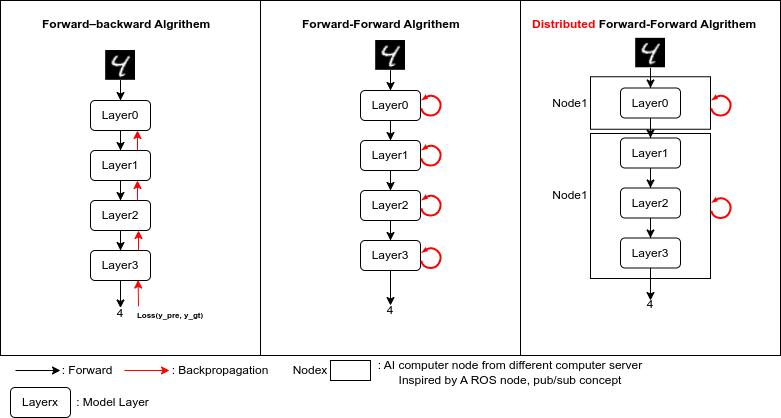

The diagram above was exported from draw.io. Its source (the exported page's mxGraphModel, read from the mxfile embedded in the PNG):
<mxGraphModel dx="1094" dy="672" grid="1" gridSize="10" guides="1" tooltips="1" connect="1" arrows="1" fold="1" page="1" pageScale="1" pageWidth="850" pageHeight="1100" math="0" shadow="0">
  <root>
    <mxCell id="0" />
    <mxCell id="1" parent="0" />
    <mxCell id="Pd571a1XGvd4QOsNYKeU-5" value="" style="rounded=0;whiteSpace=wrap;html=1;" vertex="1" parent="1">
      <mxGeometry x="550" y="80" width="260" height="355" as="geometry" />
    </mxCell>
    <mxCell id="Pd571a1XGvd4QOsNYKeU-80" value="" style="rounded=0;whiteSpace=wrap;html=1;" vertex="1" parent="1">
      <mxGeometry x="620" y="213" width="120" height="145" as="geometry" />
    </mxCell>
    <mxCell id="Pd571a1XGvd4QOsNYKeU-79" value="" style="rounded=0;whiteSpace=wrap;html=1;" vertex="1" parent="1">
      <mxGeometry x="620" y="156.25" width="120" height="52.5" as="geometry" />
    </mxCell>
    <mxCell id="Pd571a1XGvd4QOsNYKeU-3" value="" style="rounded=0;whiteSpace=wrap;html=1;" vertex="1" parent="1">
      <mxGeometry x="290" y="80" width="260" height="355" as="geometry" />
    </mxCell>
    <mxCell id="Pd571a1XGvd4QOsNYKeU-1" value="&lt;b&gt;Forward-Forward Algrithem&lt;/b&gt;" style="text;whiteSpace=wrap;html=1;" vertex="1" parent="1">
      <mxGeometry x="330" y="90" width="180" height="30" as="geometry" />
    </mxCell>
    <mxCell id="Pd571a1XGvd4QOsNYKeU-2" value="&lt;b&gt;&lt;font color=&quot;#ff0000&quot;&gt;Distributed&lt;/font&gt; Forward-Forward Algrithem&lt;/b&gt;" style="text;whiteSpace=wrap;html=1;" vertex="1" parent="1">
      <mxGeometry x="560" y="90" width="240" height="30" as="geometry" />
    </mxCell>
    <mxCell id="Pd571a1XGvd4QOsNYKeU-21" value="" style="rounded=0;whiteSpace=wrap;html=1;" vertex="1" parent="1">
      <mxGeometry x="30" y="80" width="260" height="355" as="geometry" />
    </mxCell>
    <mxCell id="Pd571a1XGvd4QOsNYKeU-22" value="&lt;b&gt;Forward–backward&amp;nbsp;Algrithem&lt;/b&gt;" style="text;whiteSpace=wrap;html=1;" vertex="1" parent="1">
      <mxGeometry x="70" y="90" width="180" height="30" as="geometry" />
    </mxCell>
    <mxCell id="Pd571a1XGvd4QOsNYKeU-23" style="edgeStyle=orthogonalEdgeStyle;rounded=0;orthogonalLoop=1;jettySize=auto;html=1;entryX=0.5;entryY=0;entryDx=0;entryDy=0;" edge="1" source="Pd571a1XGvd4QOsNYKeU-24" target="Pd571a1XGvd4QOsNYKeU-26" parent="1">
      <mxGeometry relative="1" as="geometry" />
    </mxCell>
    <mxCell id="Pd571a1XGvd4QOsNYKeU-24" value="Layer0" style="rounded=1;whiteSpace=wrap;html=1;" vertex="1" parent="1">
      <mxGeometry x="120" y="180" width="60" height="30" as="geometry" />
    </mxCell>
    <mxCell id="Pd571a1XGvd4QOsNYKeU-25" style="edgeStyle=orthogonalEdgeStyle;rounded=0;orthogonalLoop=1;jettySize=auto;html=1;entryX=0.5;entryY=0;entryDx=0;entryDy=0;" edge="1" source="Pd571a1XGvd4QOsNYKeU-26" target="Pd571a1XGvd4QOsNYKeU-28" parent="1">
      <mxGeometry relative="1" as="geometry" />
    </mxCell>
    <mxCell id="Pd571a1XGvd4QOsNYKeU-26" value="Layer1" style="rounded=1;whiteSpace=wrap;html=1;" vertex="1" parent="1">
      <mxGeometry x="120" y="230" width="60" height="30" as="geometry" />
    </mxCell>
    <mxCell id="Pd571a1XGvd4QOsNYKeU-27" style="edgeStyle=orthogonalEdgeStyle;rounded=0;orthogonalLoop=1;jettySize=auto;html=1;entryX=0.5;entryY=0;entryDx=0;entryDy=0;" edge="1" source="Pd571a1XGvd4QOsNYKeU-28" target="Pd571a1XGvd4QOsNYKeU-29" parent="1">
      <mxGeometry relative="1" as="geometry" />
    </mxCell>
    <mxCell id="Pd571a1XGvd4QOsNYKeU-28" value="Layer2" style="rounded=1;whiteSpace=wrap;html=1;" vertex="1" parent="1">
      <mxGeometry x="120" y="280" width="60" height="30" as="geometry" />
    </mxCell>
    <mxCell id="Pd571a1XGvd4QOsNYKeU-33" style="edgeStyle=orthogonalEdgeStyle;rounded=0;orthogonalLoop=1;jettySize=auto;html=1;" edge="1" parent="1" source="Pd571a1XGvd4QOsNYKeU-29" target="Pd571a1XGvd4QOsNYKeU-32">
      <mxGeometry relative="1" as="geometry" />
    </mxCell>
    <mxCell id="Pd571a1XGvd4QOsNYKeU-29" value="Layer3" style="rounded=1;whiteSpace=wrap;html=1;" vertex="1" parent="1">
      <mxGeometry x="120" y="330" width="60" height="30" as="geometry" />
    </mxCell>
    <mxCell id="Pd571a1XGvd4QOsNYKeU-30" style="edgeStyle=orthogonalEdgeStyle;rounded=0;orthogonalLoop=1;jettySize=auto;html=1;entryX=0.5;entryY=0;entryDx=0;entryDy=0;" edge="1" source="Pd571a1XGvd4QOsNYKeU-31" target="Pd571a1XGvd4QOsNYKeU-24" parent="1">
      <mxGeometry relative="1" as="geometry" />
    </mxCell>
    <mxCell id="Pd571a1XGvd4QOsNYKeU-31" value="" style="shape=image;verticalLabelPosition=bottom;labelBackgroundColor=default;verticalAlign=top;aspect=fixed;imageAspect=0;image=data:image/png,(base64 omitted: 12568 chars);clipPath=inset(11.67% 10.33% 11.67% 12.67%);" vertex="1" parent="1">
      <mxGeometry x="135" y="130" width="30" height="29.87" as="geometry" />
    </mxCell>
    <mxCell id="Pd571a1XGvd4QOsNYKeU-32" value="4" style="text;html=1;strokeColor=none;fillColor=none;align=center;verticalAlign=middle;whiteSpace=wrap;rounded=0;" vertex="1" parent="1">
      <mxGeometry x="145" y="387.5" width="10" height="10" as="geometry" />
    </mxCell>
    <mxCell id="Pd571a1XGvd4QOsNYKeU-34" style="edgeStyle=orthogonalEdgeStyle;rounded=0;orthogonalLoop=1;jettySize=auto;html=1;entryX=0.5;entryY=0;entryDx=0;entryDy=0;" edge="1" source="Pd571a1XGvd4QOsNYKeU-35" target="Pd571a1XGvd4QOsNYKeU-37" parent="1">
      <mxGeometry relative="1" as="geometry" />
    </mxCell>
    <mxCell id="Pd571a1XGvd4QOsNYKeU-35" value="Layer0" style="rounded=1;whiteSpace=wrap;html=1;" vertex="1" parent="1">
      <mxGeometry x="390" y="170" width="60" height="30" as="geometry" />
    </mxCell>
    <mxCell id="Pd571a1XGvd4QOsNYKeU-36" style="edgeStyle=orthogonalEdgeStyle;rounded=0;orthogonalLoop=1;jettySize=auto;html=1;entryX=0.5;entryY=0;entryDx=0;entryDy=0;" edge="1" source="Pd571a1XGvd4QOsNYKeU-37" target="Pd571a1XGvd4QOsNYKeU-39" parent="1">
      <mxGeometry relative="1" as="geometry" />
    </mxCell>
    <mxCell id="Pd571a1XGvd4QOsNYKeU-37" value="Layer1" style="rounded=1;whiteSpace=wrap;html=1;" vertex="1" parent="1">
      <mxGeometry x="390" y="220" width="60" height="30" as="geometry" />
    </mxCell>
    <mxCell id="Pd571a1XGvd4QOsNYKeU-38" style="edgeStyle=orthogonalEdgeStyle;rounded=0;orthogonalLoop=1;jettySize=auto;html=1;entryX=0.5;entryY=0;entryDx=0;entryDy=0;" edge="1" source="Pd571a1XGvd4QOsNYKeU-39" target="Pd571a1XGvd4QOsNYKeU-41" parent="1">
      <mxGeometry relative="1" as="geometry" />
    </mxCell>
    <mxCell id="Pd571a1XGvd4QOsNYKeU-39" value="Layer2" style="rounded=1;whiteSpace=wrap;html=1;" vertex="1" parent="1">
      <mxGeometry x="390" y="270" width="60" height="30" as="geometry" />
    </mxCell>
    <mxCell id="Pd571a1XGvd4QOsNYKeU-40" style="edgeStyle=orthogonalEdgeStyle;rounded=0;orthogonalLoop=1;jettySize=auto;html=1;" edge="1" source="Pd571a1XGvd4QOsNYKeU-41" target="Pd571a1XGvd4QOsNYKeU-44" parent="1">
      <mxGeometry relative="1" as="geometry" />
    </mxCell>
    <mxCell id="Pd571a1XGvd4QOsNYKeU-41" value="Layer3" style="rounded=1;whiteSpace=wrap;html=1;" vertex="1" parent="1">
      <mxGeometry x="390" y="320" width="60" height="30" as="geometry" />
    </mxCell>
    <mxCell id="Pd571a1XGvd4QOsNYKeU-42" style="edgeStyle=orthogonalEdgeStyle;rounded=0;orthogonalLoop=1;jettySize=auto;html=1;entryX=0.5;entryY=0;entryDx=0;entryDy=0;" edge="1" source="Pd571a1XGvd4QOsNYKeU-43" target="Pd571a1XGvd4QOsNYKeU-35" parent="1">
      <mxGeometry relative="1" as="geometry" />
    </mxCell>
    <mxCell id="Pd571a1XGvd4QOsNYKeU-43" value="" style="shape=image;verticalLabelPosition=bottom;labelBackgroundColor=default;verticalAlign=top;aspect=fixed;imageAspect=0;image=data:image/png,(base64 omitted: 12568 chars);clipPath=inset(11.67% 10.33% 11.67% 12.67%);" vertex="1" parent="1">
      <mxGeometry x="405" y="120" width="30" height="29.87" as="geometry" />
    </mxCell>
    <mxCell id="Pd571a1XGvd4QOsNYKeU-44" value="4" style="text;html=1;strokeColor=none;fillColor=none;align=center;verticalAlign=middle;whiteSpace=wrap;rounded=0;" vertex="1" parent="1">
      <mxGeometry x="415" y="385" width="10" height="10" as="geometry" />
    </mxCell>
    <mxCell id="Pd571a1XGvd4QOsNYKeU-45" style="edgeStyle=orthogonalEdgeStyle;rounded=0;orthogonalLoop=1;jettySize=auto;html=1;entryX=0.5;entryY=0;entryDx=0;entryDy=0;" edge="1" source="Pd571a1XGvd4QOsNYKeU-46" target="Pd571a1XGvd4QOsNYKeU-48" parent="1">
      <mxGeometry relative="1" as="geometry" />
    </mxCell>
    <mxCell id="Pd571a1XGvd4QOsNYKeU-46" value="Layer0" style="rounded=1;whiteSpace=wrap;html=1;" vertex="1" parent="1">
      <mxGeometry x="650" y="167.5" width="60" height="30" as="geometry" />
    </mxCell>
    <mxCell id="Pd571a1XGvd4QOsNYKeU-47" style="edgeStyle=orthogonalEdgeStyle;rounded=0;orthogonalLoop=1;jettySize=auto;html=1;entryX=0.5;entryY=0;entryDx=0;entryDy=0;" edge="1" source="Pd571a1XGvd4QOsNYKeU-48" target="Pd571a1XGvd4QOsNYKeU-50" parent="1">
      <mxGeometry relative="1" as="geometry" />
    </mxCell>
    <mxCell id="Pd571a1XGvd4QOsNYKeU-48" value="Layer1" style="rounded=1;whiteSpace=wrap;html=1;" vertex="1" parent="1">
      <mxGeometry x="650" y="217.5" width="60" height="30" as="geometry" />
    </mxCell>
    <mxCell id="Pd571a1XGvd4QOsNYKeU-49" style="edgeStyle=orthogonalEdgeStyle;rounded=0;orthogonalLoop=1;jettySize=auto;html=1;entryX=0.5;entryY=0;entryDx=0;entryDy=0;" edge="1" source="Pd571a1XGvd4QOsNYKeU-50" target="Pd571a1XGvd4QOsNYKeU-52" parent="1">
      <mxGeometry relative="1" as="geometry" />
    </mxCell>
    <mxCell id="Pd571a1XGvd4QOsNYKeU-50" value="Layer2" style="rounded=1;whiteSpace=wrap;html=1;" vertex="1" parent="1">
      <mxGeometry x="650" y="267.5" width="60" height="30" as="geometry" />
    </mxCell>
    <mxCell id="Pd571a1XGvd4QOsNYKeU-51" style="edgeStyle=orthogonalEdgeStyle;rounded=0;orthogonalLoop=1;jettySize=auto;html=1;" edge="1" source="Pd571a1XGvd4QOsNYKeU-52" target="Pd571a1XGvd4QOsNYKeU-55" parent="1">
      <mxGeometry relative="1" as="geometry" />
    </mxCell>
    <mxCell id="Pd571a1XGvd4QOsNYKeU-52" value="Layer3" style="rounded=1;whiteSpace=wrap;html=1;" vertex="1" parent="1">
      <mxGeometry x="650" y="317.5" width="60" height="30" as="geometry" />
    </mxCell>
    <mxCell id="Pd571a1XGvd4QOsNYKeU-53" style="edgeStyle=orthogonalEdgeStyle;rounded=0;orthogonalLoop=1;jettySize=auto;html=1;entryX=0.5;entryY=0;entryDx=0;entryDy=0;" edge="1" source="Pd571a1XGvd4QOsNYKeU-54" target="Pd571a1XGvd4QOsNYKeU-46" parent="1">
      <mxGeometry relative="1" as="geometry" />
    </mxCell>
    <mxCell id="Pd571a1XGvd4QOsNYKeU-54" value="" style="shape=image;verticalLabelPosition=bottom;labelBackgroundColor=default;verticalAlign=top;aspect=fixed;imageAspect=0;image=data:image/png,(base64 omitted: 12568 chars);clipPath=inset(11.67% 10.33% 11.67% 12.67%);" vertex="1" parent="1">
      <mxGeometry x="665" y="117.5" width="30" height="29.87" as="geometry" />
    </mxCell>
    <mxCell id="Pd571a1XGvd4QOsNYKeU-55" value="4" style="text;html=1;strokeColor=none;fillColor=none;align=center;verticalAlign=middle;whiteSpace=wrap;rounded=0;" vertex="1" parent="1">
      <mxGeometry x="675" y="380" width="10" height="7.5" as="geometry" />
    </mxCell>
    <mxCell id="Pd571a1XGvd4QOsNYKeU-69" style="edgeStyle=orthogonalEdgeStyle;rounded=0;orthogonalLoop=1;jettySize=auto;html=1;entryX=0.793;entryY=0.983;entryDx=0;entryDy=0;entryPerimeter=0;exitX=0.043;exitY=-0.14;exitDx=0;exitDy=0;exitPerimeter=0;strokeColor=#FF0000;" edge="1" parent="1" source="Pd571a1XGvd4QOsNYKeU-67" target="Pd571a1XGvd4QOsNYKeU-29">
      <mxGeometry relative="1" as="geometry" />
    </mxCell>
    <mxCell id="Pd571a1XGvd4QOsNYKeU-67" value="&lt;font style=&quot;font-size: 8px;&quot;&gt;Loss(y_pre, y_gt)&lt;/font&gt;" style="text;html=1;strokeColor=none;fillColor=none;align=center;verticalAlign=middle;whiteSpace=wrap;rounded=0;fontStyle=1" vertex="1" parent="1">
      <mxGeometry x="165" y="387.5" width="70" height="12.5" as="geometry" />
    </mxCell>
    <mxCell id="Pd571a1XGvd4QOsNYKeU-70" style="edgeStyle=orthogonalEdgeStyle;rounded=0;orthogonalLoop=1;jettySize=auto;html=1;strokeColor=#FF0000;" edge="1" parent="1">
      <mxGeometry relative="1" as="geometry">
        <mxPoint x="168" y="330" as="sourcePoint" />
        <mxPoint x="168" y="310" as="targetPoint" />
      </mxGeometry>
    </mxCell>
    <mxCell id="Pd571a1XGvd4QOsNYKeU-71" style="edgeStyle=orthogonalEdgeStyle;rounded=0;orthogonalLoop=1;jettySize=auto;html=1;strokeColor=#FF0000;" edge="1" parent="1">
      <mxGeometry relative="1" as="geometry">
        <mxPoint x="167" y="280" as="sourcePoint" />
        <mxPoint x="167" y="260" as="targetPoint" />
      </mxGeometry>
    </mxCell>
    <mxCell id="Pd571a1XGvd4QOsNYKeU-72" style="edgeStyle=orthogonalEdgeStyle;rounded=0;orthogonalLoop=1;jettySize=auto;html=1;strokeColor=#FF0000;" edge="1" parent="1">
      <mxGeometry relative="1" as="geometry">
        <mxPoint x="167" y="230" as="sourcePoint" />
        <mxPoint x="167" y="210" as="targetPoint" />
      </mxGeometry>
    </mxCell>
    <mxCell id="Pd571a1XGvd4QOsNYKeU-73" value="" style="verticalLabelPosition=bottom;html=1;verticalAlign=top;strokeWidth=2;shape=mxgraph.lean_mapping.physical_pull;pointerEvents=1;rotation=-135;strokeColor=#FF0000;" vertex="1" parent="1">
      <mxGeometry x="450" y="327.5" width="20" height="20" as="geometry" />
    </mxCell>
    <mxCell id="Pd571a1XGvd4QOsNYKeU-75" value="" style="verticalLabelPosition=bottom;html=1;verticalAlign=top;strokeWidth=2;shape=mxgraph.lean_mapping.physical_pull;pointerEvents=1;rotation=-135;strokeColor=#FF0000;" vertex="1" parent="1">
      <mxGeometry x="450" y="275" width="20" height="20" as="geometry" />
    </mxCell>
    <mxCell id="Pd571a1XGvd4QOsNYKeU-76" value="" style="verticalLabelPosition=bottom;html=1;verticalAlign=top;strokeWidth=2;shape=mxgraph.lean_mapping.physical_pull;pointerEvents=1;rotation=-135;strokeColor=#FF0000;" vertex="1" parent="1">
      <mxGeometry x="450" y="225" width="20" height="20" as="geometry" />
    </mxCell>
    <mxCell id="Pd571a1XGvd4QOsNYKeU-77" value="" style="verticalLabelPosition=bottom;html=1;verticalAlign=top;strokeWidth=2;shape=mxgraph.lean_mapping.physical_pull;pointerEvents=1;rotation=-135;strokeColor=#FF0000;" vertex="1" parent="1">
      <mxGeometry x="450" y="175" width="20" height="20" as="geometry" />
    </mxCell>
    <mxCell id="Pd571a1XGvd4QOsNYKeU-81" value="" style="verticalLabelPosition=bottom;html=1;verticalAlign=top;strokeWidth=2;shape=mxgraph.lean_mapping.physical_pull;pointerEvents=1;rotation=-135;strokeColor=#FF0000;" vertex="1" parent="1">
      <mxGeometry x="740" y="277.5" width="20" height="20" as="geometry" />
    </mxCell>
    <mxCell id="Pd571a1XGvd4QOsNYKeU-82" value="" style="verticalLabelPosition=bottom;html=1;verticalAlign=top;strokeWidth=2;shape=mxgraph.lean_mapping.physical_pull;pointerEvents=1;rotation=-135;strokeColor=#FF0000;" vertex="1" parent="1">
      <mxGeometry x="740" y="175" width="20" height="20" as="geometry" />
    </mxCell>
    <mxCell id="Pd571a1XGvd4QOsNYKeU-83" value="Node1" style="text;html=1;strokeColor=none;fillColor=none;align=center;verticalAlign=middle;whiteSpace=wrap;rounded=0;" vertex="1" parent="1">
      <mxGeometry x="570" y="167.5" width="60" height="30" as="geometry" />
    </mxCell>
    <mxCell id="Pd571a1XGvd4QOsNYKeU-84" value="Node1" style="text;html=1;strokeColor=none;fillColor=none;align=center;verticalAlign=middle;whiteSpace=wrap;rounded=0;" vertex="1" parent="1">
      <mxGeometry x="570" y="260" width="60" height="30" as="geometry" />
    </mxCell>
    <mxCell id="Pd571a1XGvd4QOsNYKeU-85" style="edgeStyle=orthogonalEdgeStyle;rounded=0;orthogonalLoop=1;jettySize=auto;html=1;strokeColor=#FF0000;" edge="1" parent="1">
      <mxGeometry relative="1" as="geometry">
        <mxPoint x="154" y="450" as="sourcePoint" />
        <mxPoint x="199" y="450" as="targetPoint" />
      </mxGeometry>
    </mxCell>
    <mxCell id="Pd571a1XGvd4QOsNYKeU-87" style="edgeStyle=orthogonalEdgeStyle;rounded=0;orthogonalLoop=1;jettySize=auto;html=1;strokeColor=#000000;" edge="1" parent="1">
      <mxGeometry relative="1" as="geometry">
        <mxPoint x="45" y="450" as="sourcePoint" />
        <mxPoint x="90" y="450" as="targetPoint" />
      </mxGeometry>
    </mxCell>
    <mxCell id="Pd571a1XGvd4QOsNYKeU-88" value=": Forward" style="text;html=1;strokeColor=none;fillColor=none;align=center;verticalAlign=middle;whiteSpace=wrap;rounded=0;" vertex="1" parent="1">
      <mxGeometry x="87" y="435" width="60" height="30" as="geometry" />
    </mxCell>
    <mxCell id="Pd571a1XGvd4QOsNYKeU-89" value=": Backpropagation" style="text;html=1;strokeColor=none;fillColor=none;align=center;verticalAlign=middle;whiteSpace=wrap;rounded=0;" vertex="1" parent="1">
      <mxGeometry x="200" y="435" width="100" height="30" as="geometry" />
    </mxCell>
    <mxCell id="Pd571a1XGvd4QOsNYKeU-92" value="Nodex" style="text;html=1;strokeColor=none;fillColor=none;align=center;verticalAlign=middle;whiteSpace=wrap;rounded=0;" vertex="1" parent="1">
      <mxGeometry x="310" y="435" width="60" height="30" as="geometry" />
    </mxCell>
    <mxCell id="Pd571a1XGvd4QOsNYKeU-93" value="" style="rounded=0;whiteSpace=wrap;html=1;" vertex="1" parent="1">
      <mxGeometry x="360" y="440" width="40" height="20" as="geometry" />
    </mxCell>
    <mxCell id="Pd571a1XGvd4QOsNYKeU-94" value=": AI computer node from different computer server&lt;br&gt;Inspired by A ROS node, pub/sub concept" style="text;html=1;strokeColor=none;fillColor=none;align=center;verticalAlign=middle;whiteSpace=wrap;rounded=0;" vertex="1" parent="1">
      <mxGeometry x="400" y="437" width="280" height="30" as="geometry" />
    </mxCell>
    <mxCell id="Pd571a1XGvd4QOsNYKeU-95" value="Layerx" style="rounded=1;whiteSpace=wrap;html=1;" vertex="1" parent="1">
      <mxGeometry x="40" y="467" width="60" height="30" as="geometry" />
    </mxCell>
    <mxCell id="Pd571a1XGvd4QOsNYKeU-96" value=": Model Layer" style="text;html=1;strokeColor=none;fillColor=none;align=center;verticalAlign=middle;whiteSpace=wrap;rounded=0;" vertex="1" parent="1">
      <mxGeometry x="105" y="467" width="75" height="30" as="geometry" />
    </mxCell>
  </root>
</mxGraphModel>